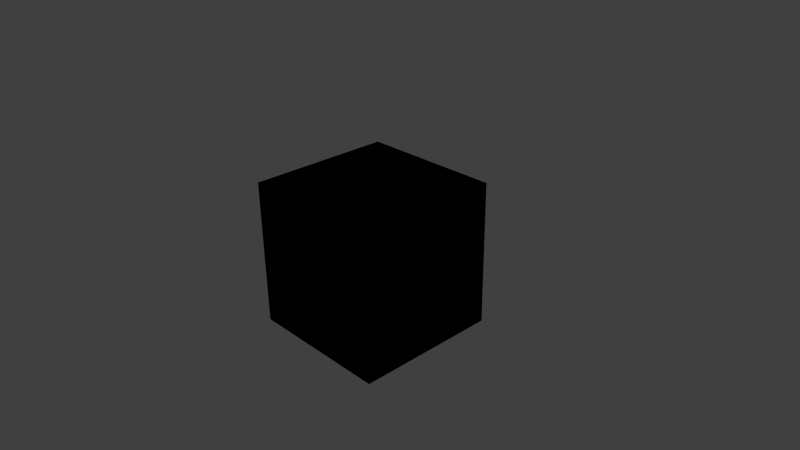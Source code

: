 # Source: cube.blend  (saved by Blender 2.71.0; exported with 4.5.12 LTS)
import bpy
from mathutils import Matrix  # noqa: F401  (used for matrix-valued properties, if any)

bpy.ops.wm.read_factory_settings(use_empty=True)
scene = bpy.context.scene
scene.name = 'Scene'

# ---- collections
col_collection_1 = bpy.data.collections.new('Collection 1'); scene.collection.children.link(col_collection_1)

# ---- materials (node trees are filled in below, after node groups)
mat_material = bpy.data.materials.new('Material')
mat_material.alpha_threshold = 0.0
mat_material.use_transparent_shadow = False
mat_material.diffuse_color = (0.0, 0.0, 0.0, 1.0)
mat_material.roughness = 0.5
mat_material.specular_intensity = 0.0
mat_material.line_color = (0.0, 0.0, 0.0, 1.0)

# ---- material node trees

# ---- world
world_world = bpy.data.worlds.new('World'); scene.world = world_world
world_world.color = (0.05088, 0.05088, 0.05088)
world_world.use_sun_shadow = False
world_world.sun_shadow_jitter_overblur = 0.0
world_world.cycles.sampling_method = 'MANUAL'
world_world.cycles.sample_map_resolution = 256

# ---- cameras
cam_camera = bpy.data.cameras.new('Camera')
cam_camera.clip_end = 100.0
cam_camera.lens = 35.0
cam_camera.sensor_width = 32.0
cam_camera.sensor_height = 18.0
cam_camera.ortho_scale = 7.314
cam_camera.dof.focus_distance = 0.0
cam_camera.dof.aperture_fstop = 128.0

# ---- lights
light_lamp = bpy.data.lights.new('Lamp', 'POINT')
light_lamp.transmission_factor = 0.0
light_lamp.cutoff_distance = 30.0
light_lamp.energy = 500.0
light_lamp.shadow_buffer_clip_start = 1.001
light_lamp.shadow_soft_size = 0.1
light_lamp.shadow_maximum_resolution = 0.006
light_lamp.use_absolute_resolution = True
light_lamp.cycles.use_multiple_importance_sampling = False

# ---- meshes
me_cube = bpy.data.meshes.new('Cube')
me_cube.from_pydata([(1.0, 1.0, -1.0), (1.0, -1.0, -1.0), (-1.0, -1.0, -1.0), (-1.0, 1.0, -1.0), (1.0, 1.0, 1.0), (1.0, -1.0, 1.0), (-1.0, -1.0, 1.0), (-1.0, 1.0, 1.0)], [], [(0, 1, 2), (4, 7, 6), (0, 4, 5), (1, 5, 6), (2, 6, 7), (4, 0, 3), (3, 0, 2), (5, 4, 6), (1, 0, 5), (2, 1, 6), (3, 2, 7), (7, 4, 3)])
_uv = me_cube.uv_layers.new(name='UVMap')
_uv.uv.foreach_set('vector', [0.6576, 0.7122, 0.3424, 0.7122, 0.3424, 0.397, 0.6576, 0.3424, 0.3424, 0.3424, 0.3424, 0.02729, 0.9727, 0.3424, 0.6576, 0.3424, 0.6576, 0.02729, 0.3424, 0.7122, 0.02729, 0.7122, 0.02729, 0.397, 0.02729, 0.02729, 0.3424, 0.02729, 0.3424, 0.3424, 0.9727, 0.7122, 0.6576, 0.7122, 0.6576, 0.397, 0.6576, 0.397, 0.6576, 0.7122, 0.3424, 0.397, 0.6576, 0.02729, 0.6576, 0.3424, 0.3424, 0.02729, 0.9727, 0.02729, 0.9727, 0.3424, 0.6576, 0.02729, 0.3424, 0.397, 0.3424, 0.7122, 0.02729, 0.397, 0.02729, 0.3424, 0.02729, 0.02729, 0.3424, 0.3424, 0.9727, 0.397, 0.9727, 0.7122, 0.6576, 0.397])
me_cube.materials.append(mat_material)
me_cube.use_remesh_preserve_volume = False
me_cube.use_remesh_preserve_attributes = False
me_cube.use_mirror_vertex_groups = False
me_cube.update()

# ---- objects
ob_cube = bpy.data.objects.new('Cube', me_cube)
ob_lamp = bpy.data.objects.new('Lamp', light_lamp)
ob_camera = bpy.data.objects.new('Camera', cam_camera)

# ---- transforms, parenting, visibility, modifiers, constraints
ob_cube.location = (0.0, 0.0, 0.0)
ob_cube.lock_rotations_4d = False
ob_cube.empty_display_type = 'ARROWS'
ob_cube.lineart.crease_threshold = 0.0
ob_lamp.location = (3.0, 1.0, 2.5)
ob_lamp.rotation_euler = (0.6503, 0.05522, 1.866)
ob_lamp.lock_rotations_4d = False
ob_lamp.empty_display_type = 'ARROWS'
ob_lamp.color = (0.0, 0.0, 0.0, 0.0)
ob_lamp.lineart.crease_threshold = 0.0
ob_camera.location = (7.481, -6.508, 5.344)
ob_camera.rotation_euler = (1.109, 0.01082, 0.8149)
ob_camera.lock_rotations_4d = False
ob_camera.empty_display_type = 'ARROWS'
ob_camera.color = (0.0, 0.0, 0.0, 0.0)
ob_camera.display_type = 'WIRE'
ob_camera.lineart.crease_threshold = 0.0

# ---- collection membership
col_collection_1.objects.link(ob_cube)
col_collection_1.objects.link(ob_lamp)
col_collection_1.objects.link(ob_camera)

# ---- scene / render settings (as saved in the file)
scene.camera = ob_camera
scene.frame_start = 1; scene.frame_end = 250; scene.frame_set(0)
scene.render.engine = 'BLENDER_EEVEE_NEXT'
scene.render.resolution_percentage = 50
scene.render.dither_intensity = 0.0
scene.cycles.use_denoising = False
scene.cycles.samples = 10
scene.cycles.sampling_pattern = 'TABULATED_SOBOL'
scene.cycles.light_sampling_threshold = 0.0
scene.cycles.use_adaptive_sampling = False
scene.cycles.use_light_tree = False
scene.cycles.blur_glossy = 0.0
scene.cycles.volume_bounces = 1
scene.cycles.pixel_filter_type = 'GAUSSIAN'
scene.cycles.sample_clamp_indirect = 0.0
scene.view_settings.view_transform = 'Standard'
bpy.context.view_layer.update()
